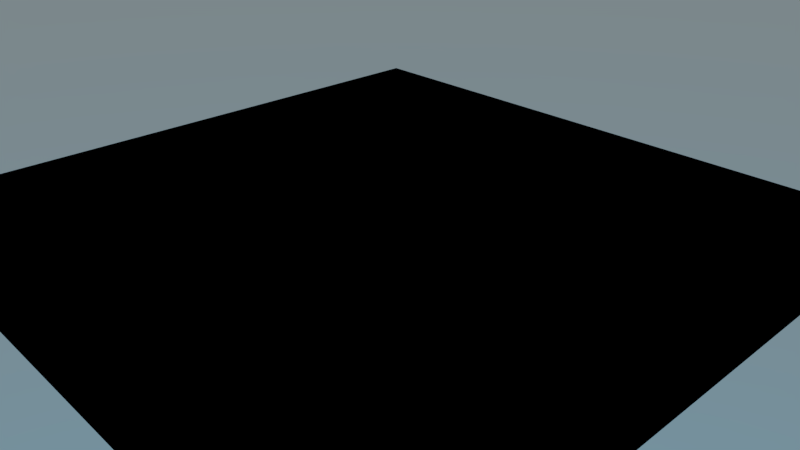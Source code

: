 # Source: piscine.blend  (saved by Blender 2.78.0; exported with 4.5.12 LTS)
import bpy
from mathutils import Matrix  # noqa: F401  (used for matrix-valued properties, if any)

bpy.ops.wm.read_factory_settings(use_empty=True)
scene = bpy.context.scene
scene.name = 'Scene'

# ---- collections
col_collection_1 = bpy.data.collections.new('Collection 1'); scene.collection.children.link(col_collection_1)
col_collection_2 = bpy.data.collections.new('Collection 2'); scene.collection.children.link(col_collection_2)
col_collection_2.hide_render = True
col_collection_2.hide_viewport = True

# ---- materials (node trees are filled in below, after node groups)
mat_cube = bpy.data.materials.new('Cube')
mat_cube.alpha_threshold = 0.0
mat_cube.roughness = 0.5
mat_piscine = bpy.data.materials.new('Piscine')
mat_piscine.alpha_threshold = 0.0
mat_piscine.roughness = 0.5
mat_water = bpy.data.materials.new('Water')
mat_water.alpha_threshold = 0.0
mat_water.roughness = 0.5

# ---- node groups
ng_pbr_metal = bpy.data.node_groups.new('PBR Metal', 'ShaderNodeTree')
_N = ng_pbr_metal.nodes; _L = ng_pbr_metal.links
ng_metal_color = bpy.data.node_groups.new('Metal Color', 'ShaderNodeTree')
_N = ng_metal_color.nodes; _L = ng_metal_color.links
ng_pbr_dielectric = bpy.data.node_groups.new('PBR Dielectric', 'ShaderNodeTree')
_N = ng_pbr_dielectric.nodes; _L = ng_pbr_dielectric.links

# ---- material node trees
mat_cube.use_nodes = True; mat_cube.node_tree.nodes.clear()
_N = mat_cube.node_tree.nodes; _L = mat_cube.node_tree.links
n0 = _N.new('ShaderNodeOutputMaterial'); n0.name = 'Material Output'; n0.location = (300, 300)
n1 = _N.new('ShaderNodeGroup'); n1.name = 'Group'; n1.location = (-33, 372)
n1.node_tree = ng_pbr_metal
n1.inputs[2].default_value = 1.45
n1.inputs[3].default_value = 0.2
n1.inputs[4].default_value = (0.0, 0.0, 0.0)
n1.inputs[5].default_value = 0.2
n2 = _N.new('ShaderNodeGroup'); n2.name = 'Group.001'; n2.location = (-282, 384)
n2.node_tree = ng_metal_color
_L.new(n1.outputs[0], n0.inputs[0])
_L.new(n2.outputs[4], n1.inputs[0])
_L.new(n2.outputs[4], n1.inputs[1])
n0.is_active_output = True
mat_piscine.use_nodes = True; mat_piscine.node_tree.nodes.clear()
_N = mat_piscine.node_tree.nodes; _L = mat_piscine.node_tree.links
n0 = _N.new('ShaderNodeTexCoord'); n0.name = 'Texture Coordinate'; n0.location = (-709, 350)
n1 = _N.new('ShaderNodeMapping'); n1.name = 'Mapping'; n1.location = (-462, 396)
n1.inputs[3].default_value = (0.2, 0.2, 0.2)
n2 = _N.new('ShaderNodeTexChecker'); n2.name = 'Checker Texture'; n2.location = (-101, 347)
n2.inputs[1].default_value = (0.3576, 0.609, 0.8, 1.0)
n2.inputs[2].default_value = (0.3167, 0.4855, 0.6011, 1.0)
n3 = _N.new('ShaderNodeBump'); n3.name = 'Bump'; n3.location = (88, 227)
n3.inputs[0].default_value = 2.0
n3.inputs[1].default_value = 0.1
n3.inputs[2].default_value = 1.0
n4 = _N.new('ShaderNodeOutputMaterial'); n4.name = 'Material Output'; n4.location = (580, 305)
n5 = _N.new('ShaderNodeGroup'); n5.name = 'Group'; n5.location = (357, 334)
n5.node_tree = ng_pbr_dielectric
n5.inputs[1].default_value = 0.2
n5.inputs[2].default_value = 0.2
_L.new(n5.outputs[0], n4.inputs[0])
_L.new(n0.outputs[3], n1.inputs[0])
_L.new(n1.outputs[0], n2.inputs[0])
_L.new(n2.outputs[0], n5.inputs[0])
_L.new(n2.outputs[1], n3.inputs[3])
_L.new(n3.outputs[0], n5.inputs[3])
n4.is_active_output = True
mat_water.use_nodes = True; mat_water.node_tree.nodes.clear()
_N = mat_water.node_tree.nodes; _L = mat_water.node_tree.links
n0 = _N.new('ShaderNodeOutputMaterial'); n0.name = 'Material Output'; n0.location = (300, 300)
n1 = _N.new('ShaderNodeBsdfGlass'); n1.name = 'Glass BSDF'; n1.location = (-41, 349)
n1.distribution = 'BECKMANN'
n1.inputs[2].default_value = 1.45
_L.new(n1.outputs[0], n0.inputs[0])
n0.is_active_output = True

# ---- world
world_world = bpy.data.worlds.new('World'); scene.world = world_world
world_world.use_nodes = True; world_world.node_tree.nodes.clear()
_N = world_world.node_tree.nodes; _L = world_world.node_tree.links
n0 = _N.new('ShaderNodeOutputWorld'); n0.name = 'World Output'; n0.location = (300, 300)
n1 = _N.new('ShaderNodeBackground'); n1.name = 'Background'; n1.location = (10, 300)
n2 = _N.new('ShaderNodeTexSky'); n2.name = 'Sky Texture'; n2.location = (-190, 300)
n2.sky_type = 'HOSEK_WILKIE'
n2.turbidity = 1.0
n2.ground_albedo = 0.4092
n2.sun_elevation = 1.571
_L.new(n1.outputs[0], n0.inputs[0])
_L.new(n2.outputs[0], n1.inputs[0])
n0.is_active_output = True
world_world.color = (0.05088, 0.05088, 0.05088)
world_world.use_sun_shadow = False
world_world.sun_shadow_jitter_overblur = 0.0
world_world.cycles.sampling_method = 'MANUAL'

# ---- cameras
cam_camera = bpy.data.cameras.new('Camera')
cam_camera.clip_end = 100.0
cam_camera.lens = 35.0
cam_camera.sensor_width = 32.0
cam_camera.sensor_height = 18.0
cam_camera.ortho_scale = 7.314
cam_camera.dof.focus_distance = 0.0

# ---- lights
light_lamp = bpy.data.lights.new('Lamp', 'SUN')
light_lamp.transmission_factor = 0.0
light_lamp.cutoff_distance = 30.0
light_lamp.angle = 1.571
light_lamp.energy = 5.0
light_lamp.shadow_buffer_clip_start = 1.001
light_lamp.shadow_soft_size = 1.0
light_lamp.shadow_cascade_max_distance = 1000.0

# ---- meshes
me_cube_003 = bpy.data.meshes.new('Cube.003')
me_cube_003.from_pydata([(-1.0, -1.0, -1.0), (-1.0, -1.0, 1.0), (-1.0, 1.0, -1.0), (-1.0, 1.0, 1.0), (1.0, -1.0, -1.0), (1.0, -1.0, 1.0), (1.0, 1.0, -1.0), (1.0, 1.0, 1.0)], [], [(0, 1, 3, 2), (2, 3, 7, 6), (6, 7, 5, 4), (4, 5, 1, 0), (2, 6, 4, 0), (7, 3, 1, 5)])
me_cube_003.materials.append(mat_cube)
me_cube_003.use_remesh_preserve_volume = False
me_cube_003.use_remesh_preserve_attributes = False
me_cube_003.use_mirror_vertex_groups = False
me_cube_003.update()
me_cube = bpy.data.meshes.new('Cube')
me_cube.from_pydata([(-7.204, -7.176, -1.0), (-7.204, -7.176, 1.0), (-7.204, 7.176, -1.0), (-7.204, 7.176, 1.0), (7.204, -7.176, -1.0), (7.204, -7.176, 1.0), (7.204, 7.176, -1.0), (7.204, 7.176, 1.0), (-6.575, -6.549, 1.0), (-6.575, 6.549, 1.0), (6.575, 6.549, 1.0), (6.575, -6.549, 1.0), (-6.575, -6.549, -0.4038), (-6.575, 6.549, -0.4038), (6.575, 6.549, -0.4038), (6.575, -6.549, -0.4038)], [], [(0, 1, 3, 2), (2, 3, 7, 6), (6, 7, 5, 4), (4, 5, 1, 0), (2, 6, 4, 0), (7, 3, 9, 10), (11, 10, 14, 15), (5, 7, 10, 11), (3, 1, 8, 9), (1, 5, 11, 8), (14, 13, 12, 15), (9, 8, 12, 13), (8, 11, 15, 12), (10, 9, 13, 14)])
me_cube.materials.append(mat_piscine)
me_cube.use_remesh_preserve_volume = False
me_cube.use_remesh_preserve_attributes = False
me_cube.use_mirror_vertex_groups = False
me_cube.update()
me_cube_002 = bpy.data.meshes.new('Cube.002')
me_cube_002.from_pydata([(-1.0, -1.0, -1.0), (-1.0, -1.0, 1.0), (-1.0, 1.0, -1.0), (-1.0, 1.0, 1.0), (1.0, -1.0, -1.0), (1.0, -1.0, 1.0), (1.0, 1.0, -1.0), (1.0, 1.0, 1.0)], [], [(0, 1, 3, 2), (2, 3, 7, 6), (6, 7, 5, 4), (4, 5, 1, 0), (2, 6, 4, 0), (7, 3, 1, 5)])
me_cube_002.materials.append(mat_water)
me_cube_002.use_remesh_preserve_volume = False
me_cube_002.use_remesh_preserve_attributes = False
me_cube_002.use_mirror_vertex_groups = False
me_cube_002.update()
me_plane = bpy.data.meshes.new('Plane')
me_plane.from_pydata([], [], [])
me_plane.use_remesh_preserve_volume = False
me_plane.use_remesh_preserve_attributes = False
me_plane.use_mirror_vertex_groups = False
me_plane.update()
me_cube_001 = bpy.data.meshes.new('Cube.001')
me_cube_001.from_pydata([(-1.0, -1.0, -1.0), (-1.0, -1.0, 1.0), (-1.0, 1.0, -1.0), (-1.0, 1.0, 1.0), (1.0, -1.0, -1.0), (1.0, -1.0, 1.0), (1.0, 1.0, -1.0), (1.0, 1.0, 1.0)], [], [(0, 1, 3, 2), (2, 3, 7, 6), (6, 7, 5, 4), (4, 5, 1, 0), (2, 6, 4, 0), (7, 3, 1, 5)])
me_cube_001.use_remesh_preserve_volume = False
me_cube_001.use_remesh_preserve_attributes = False
me_cube_001.use_mirror_vertex_groups = False
me_cube_001.update()

# ---- objects
ob_cube_003 = bpy.data.objects.new('Cube.003', me_cube_003)
ob_cube = bpy.data.objects.new('Cube', me_cube)
ob_cube_002 = bpy.data.objects.new('Cube.002', me_cube_002)
ob_plane = bpy.data.objects.new('Plane', me_plane)
ob_lamp = bpy.data.objects.new('Lamp', light_lamp)
ob_camera = bpy.data.objects.new('Camera', cam_camera)
ob_cube_001 = bpy.data.objects.new('Cube.001', me_cube_001)

# ---- transforms, parenting, visibility, modifiers, constraints
ob_cube_003.location = (-7.26, 3.92e-07, 8.309)
ob_cube_003.lineart.crease_threshold = 0.0
_m = ob_cube_003.modifiers.new('Fluid', 'FLUID')
_m.fluid_type = 'EFFECTOR'
ob_cube.location = (0.0, 0.0, 0.0)
ob_cube.lineart.crease_threshold = 0.0
_m = ob_cube.modifiers.new('Fluid', 'FLUID')
_m.fluid_type = 'EFFECTOR'
ob_cube_002.location = (0.0, 0.0, 3.846)
ob_cube_002.scale = (7.845, 7.845, 5.568)
ob_cube_002.display_type = 'SOLID'
ob_cube_002.lineart.crease_threshold = 0.0
_m = ob_cube_002.modifiers.new('Fluid', 'FLUID')
_m.fluid_type = 'DOMAIN'
ob_plane.location = (0.0, 0.0, 0.0)
ob_plane.scale = (5.004, 5.004, 5.004)
ob_plane.lineart.crease_threshold = 0.0
ob_lamp.location = (3.148, 6.18, 6.967)
ob_lamp.rotation_euler = (0.6478, 0.7336, 1.305)
ob_lamp.lock_rotations_4d = False
ob_lamp.empty_display_type = 'ARROWS'
ob_lamp.color = (0.0, 0.0, 0.0, 0.0)
ob_lamp.lineart.crease_threshold = 0.0
ob_camera.location = (12.88, -11.59, 9.031)
ob_camera.rotation_euler = (1.109, 0.0, 0.8149)
ob_camera.lock_rotations_4d = False
ob_camera.empty_display_type = 'ARROWS'
ob_camera.color = (0.0, 0.0, 0.0, 0.0)
ob_camera.display_type = 'WIRE'
ob_camera.lineart.crease_threshold = 0.0
ob_cube_001.location = (0.0, 0.0, 0.291)
ob_cube_001.scale = (6.425, 6.425, 0.5842)
ob_cube_001.lineart.crease_threshold = 0.0
_m = ob_cube_001.modifiers.new('Fluid', 'FLUID')
_m.fluid_type = 'FLOW'

# ---- collection membership
col_collection_1.objects.link(ob_cube_003)
col_collection_1.objects.link(ob_cube)
col_collection_1.objects.link(ob_cube_002)
col_collection_1.objects.link(ob_plane)
col_collection_1.objects.link(ob_lamp)
col_collection_1.objects.link(ob_camera)
col_collection_2.objects.link(ob_cube_001)

# ---- scene / render settings (as saved in the file)
scene.camera = ob_camera
scene.frame_start = 1; scene.frame_end = 300; scene.frame_set(7)
scene.render.engine = 'CYCLES'
scene.render.fps = 30
scene.render.dither_intensity = 0.0
scene.cycles.use_denoising = False
scene.cycles.samples = 36
scene.cycles.sampling_pattern = 'TABULATED_SOBOL'
scene.cycles.light_sampling_threshold = 0.0
scene.cycles.use_adaptive_sampling = False
scene.cycles.use_light_tree = False
scene.cycles.blur_glossy = 0.0
scene.cycles.max_bounces = 128
scene.cycles.diffuse_bounces = 128
scene.cycles.glossy_bounces = 128
scene.cycles.transmission_bounces = 128
scene.cycles.volume_bounces = 128
scene.cycles.transparent_max_bounces = 128
scene.cycles.sample_clamp_indirect = 0.0
scene.view_settings.view_transform = 'Filmic'
bpy.context.view_layer.update()
